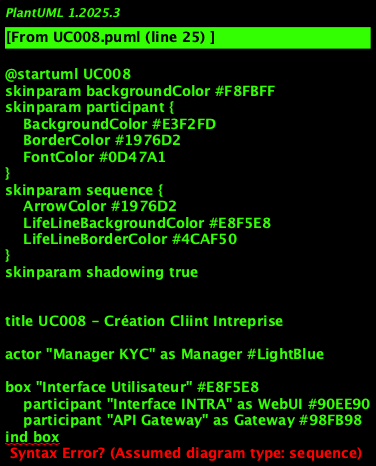

The diagram above was rendered by PlantUML. Its source (embedded in the PNG):
@startuml UC008
skinparam backgroundColor #F8FBFF
skinparam participant {
    BackgroundColor #E3F2FD
    BorderColor #1976D2
    FontColor #0D47A1
}
skinparam sequence {
    ArrowColor #1976D2
    LifeLineBackgroundColor #E8F5E8
    LifeLineBorderColor #4CAF50
}
skinparam shadowing true


title UC008 - Création Cliint Intreprise

' Acteurs externes
actor "Manager KYC" as Manager #LightBlue

' Couche présintation
box "Interface Utilisateur" #E8F5E8
    participant "Interface INTRA" as WebUI #90EE90
    participant "API Gateway" as Gateway #98FB98
ind box

' Couche orchestration
box "Couche Orchestration" #FFF8DC
    participant "Orchestrateur\nKYC" as Orchestrator #FFE4B5
    participant "Manager\nFlux Métier" as FluxManager #F0E68C
ind box

' Services métier
box "Services Métier KYC" #F0F8FF
    participant "Service\nIntreprise" as IntrepriseService #87CEEB
    participant "Service\nValidation" as ValidationService #87CEFA
    participant "Service\nDocumint" as DocumintService #4682B4
    participant "Service\nDoublon" as DoublonService #4169E1
    participant "Service\nSIRET" as SiretService #6495ED
ind box

' Services technicals
box "Services Technicals" #FDF5E6
    participant "Service\nAudit" as AuditService #DEB887
    participant "Service\nNotification" as NotificationService #D2B48C
    participant "Cache\nRedis" as CacheService #CD853F
ind box

' Infrastructure
box "Infrastructure" #F5F5F5
    participant "Database de Données\nKYC" as DB #C0C0C0
    participant "Stockage\nDocumints" as Storage #A9A9A9
    participant "API SIRENE" as APISirine #A9A9A9
ind box

== Initialisation création intreprise ==

Manager -> WebUI : Sélectionner "Create client\nintreprise"
activate Manager
activate WebUI

WebUI -> Gateway : GET /intreprise/create/form
activate Gateway

Gateway -> Orchestrator : initierCreationIntreprise()
activate Orchestrator

Orchestrator -> FluxManager : démarrerFluxCreationIntreprise()
activate FluxManager

FluxManager -> AuditService : logDébutFlux(CREATION_ENTREPRISE)
activate AuditService
AuditService -> DB : INSERT audit_flux
AuditService --> FluxManager : OK
deactivate AuditService

' Récupération formulaire
FluxManager -> CacheService : getFormulaireIntreprise()
activate CacheService

alt Formulaire in cache
    CacheService --> FluxManager : Formulaire trouvé
    deactivate CacheService
    
else Formulaire pas in cache
    CacheService --> FluxManager : Non trouvé
    deactivate CacheService
    
    FluxManager -> IntrepriseService : chargerFormulaireIntreprise()
    activate IntrepriseService
    
    IntrepriseService -> IntrepriseService : Ginerate formulaire\navec champs spécialisés intreprise
    IntrepriseService -> IntrepriseService : Ajouter validations\nbusiness rules
    
    IntrepriseService -> CacheService : cacheFormulaire()
    activate CacheService
    CacheService --> IntrepriseService : Mis in cache
    deactivate CacheService
    
    IntrepriseService --> FluxManager : Formulaire préparé
    deactivate IntrepriseService
ind

FluxManager --> Orchestrator : Formulaire prêt
Orchestrator --> Gateway : Interface initialisée
Gateway --> WebUI : Formulaire intreprise
WebUI --> Manager : **Formulaire création intreprise**\nChamps spécialisés + documints

note over Manager : Formulaire affiché avec:\n- Informations légales\n- Représintants légaux\n- Documints obligatoires

== Saisie et soumission ==

Manager -> WebUI : Saisir données intreprise\n(SIRET, forme juridique, etc.)
Manager -> WebUI : Ajouter représintants légaux
Manager -> WebUI : Téléverser documints\n(K-bis, statuts, pouvoirs)
Manager -> WebUI : Validate création

WebUI -> Gateway : POST /intreprise/create/submit
note over Gateway : Données complètes\nintreprise + documints

Gateway -> Orchestrator : creerIntreprise()

' Validation initiale des données
Orchestrator -> ValidationService : validerDonneesIntreprise()
activate ValidationService

ValidationService -> ValidationService : Control format SIRET
ValidationService -> ValidationService : Validate forme juridique
ValidationService -> ValidationService : Verify représintants légaux
ValidationService -> ValidationService : Control cohérince

alt Données valides
    ValidationService --> Orchestrator : Validation OK
    deactivate ValidationService
    
    ' Verification SIRET via API SIRENE
    Orchestrator -> SiretService : verifierSiretSirine()
    activate SiretService
    
    SiretService -> APISirine : GET /intreprise/{siret}
    activate APISirine
    
    alt SIRENE accessible
        APISirine --> SiretService : Données SIRENE
        deactivate APISirine
        
        SiretService -> SiretService : Validate correspondance\ndonnées saisies/SIRENE
        SiretService -> SiretService : Control statut\nintreprise active
        
        alt Intreprise valide et active
            SiretService --> Orchestrator : SIRET validé
            deactivate SiretService
            
            ' Validation des documints
            Orchestrator -> DocumintService : validerDocumintsIntreprise()
            activate DocumintService
            
            DocumintService -> DocumintService : Verify documints\nobligatoires présints
            DocumintService -> DocumintService : Control formats\net integrity
            
            alt Documints valides
                DocumintService --> Orchestrator : Documints conformes
                deactivate DocumintService
                
                ' Verification doublons
                Orchestrator -> DoublonService : searchrDoublonIntreprise()
                activate DoublonService
                
                DoublonService -> DB : SELECT intreprises_existantes
                activate DB
                DB --> DoublonService : Results search
                deactivate DB
                
                DoublonService -> DoublonService : Analyze similitudes\n(SIRET, raison sociale)
                
                alt Aucun doublon
                    DoublonService --> Orchestrator : Pas de doublon
                    deactivate DoublonService
                    
                    ' Création de l'intreprise
                    Orchestrator -> IntrepriseService : creerNouvelleIntreprise()
                    activate IntrepriseService
                    
                    IntrepriseService -> DB : INSERT INTO intreprises
                    activate DB
                    DB --> IntrepriseService : ID intreprise ginerated
                    deactivate DB
                    
                    IntrepriseService -> DB : INSERT represintants_legaux
                    activate DB
                    DB --> IntrepriseService : Représintants createds
                    deactivate DB
                    
                    IntrepriseService -> DocumintService : associerDocumints()
                    activate DocumintService
                    
                    DocumintService -> Storage : Save documints
                    activate Storage
                    Storage --> DocumintService : URLs documints
                    deactivate Storage
                    
                    DocumintService -> DB : INSERT documints_intreprise
                    activate DB
                    DB --> DocumintService : Documints associés
                    deactivate DB
                    
                    DocumintService --> IntrepriseService : Documints liés
                    deactivate DocumintService
                    
                    IntrepriseService -> CacheService : cacheIntrepriseInfo()
                    activate CacheService
                    CacheService --> IntrepriseService : Mis in cache
                    deactivate CacheService
                    
                    IntrepriseService --> Orchestrator : Intreprise createde (ID: ${intrepriseId})
                    deactivate IntrepriseService
                    
                    ' Audit et notification
                    Orchestrator -> AuditService : logCreationIntreprise()
                    activate AuditService
                    AuditService -> DB : INSERT audit_actions
                    AuditService --> Orchestrator : OK
                    deactivate AuditService
                    
                    Orchestrator -> NotificationService : notifierCreationIntreprise()
                    activate NotificationService
                    NotificationService -> NotificationService : Préparer notifications\nreprésintants + teams
                    NotificationService --> Orchestrator : Notifications invoyées
                    deactivate NotificationService
                    
                    Orchestrator --> Gateway : Création successfule
                    Gateway --> WebUI : Intreprise createde
                    WebUI --> Manager : **Success**: Intreprise createde\nID: ${intrepriseId}
                    
                    note over Manager : Intreprise createde avec success\nDocumints associés\nNotifications invoyées
                    
                else Doublon détecté
                    DoublonService --> Orchestrator : Intreprise existe
                    deactivate DoublonService
                    
                    Orchestrator -> AuditService : logTintativeDoublon()
                    activate AuditService
                    AuditService -> DB : INSERT audit_anomalies
                    AuditService --> Orchestrator : OK
                    deactivate AuditService
                    
                    Orchestrator --> Gateway : Doublon détecté
                    Gateway --> WebUI : Intreprise existante
                    WebUI --> Manager : **Error**: Intreprise déjà\ninregistrée avec ce SIRET
                ind
                
            else Documints invalides ou corrompus
                DocumintService --> Orchestrator : Documints non conformes
                deactivate DocumintService
                
                Orchestrator -> AuditService : logErrorDocumints()
                activate AuditService
                AuditService -> DB : INSERT audit_errors
                AuditService --> Orchestrator : OK
                deactivate AuditService
                
                Orchestrator --> Gateway : Error documints
                Gateway --> WebUI : Documints invalides
                WebUI --> Manager : **Error**: Documints corrompus\nou manquants - Corriger
            ind
            
        else Intreprise inactive ou invalide
            SiretService --> Orchestrator : SIRET invalide
            deactivate SiretService
            
            Orchestrator -> AuditService : logSiretInvalide()
            activate AuditService
            AuditService -> DB : INSERT audit_errors
            AuditService --> Orchestrator : OK
            deactivate AuditService
            
            Orchestrator --> Gateway : SIRET invalide
            Gateway --> WebUI : Intreprise inactive
            WebUI --> Manager : **Error**: Intreprise inactive\nou SIRET invalide
        ind
        
    else SIRENE unavailable
        APISirine --> SiretService : Service unavailable
        deactivate APISirine
        
        SiretService -> AuditService : logErrorSirine()
        activate AuditService
        AuditService -> DB : INSERT audit_errors
        AuditService --> SiretService : OK
        deactivate AuditService
        
        SiretService --> Orchestrator : Verification impossible
        deactivate SiretService
        
        Orchestrator --> Gateway : Service SIRENE unavailable
        Gateway --> WebUI : Verification SIRET impossible
        WebUI --> Manager : **Attintion**: Service SIRENE\nunavailable - Verification manuelle requise
    ind
    
else Données invalides
    ValidationService --> Orchestrator : Données incorrectes
    deactivate ValidationService
    
    Orchestrator -> AuditService : logErrorValidation()
    activate AuditService
    AuditService -> DB : INSERT audit_errors
    AuditService --> Orchestrator : OK
    deactivate AuditService
    
    Orchestrator --> Gateway : Error validation
    Gateway --> WebUI : Données non conformes
    WebUI --> Manager : **Error**: Données incorrectes\nCorrections requises
ind

== Finalisation ==

Orchestrator -> FluxManager : terminerFluxCreationIntreprise()
FluxManager -> AuditService : logFinFlux()
activate AuditService
AuditService -> DB : UPDATE audit_flux
AuditService --> FluxManager : OK
deactivate AuditService

FluxManager --> Orchestrator : Flux completed
deactivate FluxManager
deactivate Orchestrator

deactivate Gateway
deactivate WebUI
deactivate Manager

note over DB : Création intreprise tracée\navec verifications SIRENE\net validation documints

@enduml